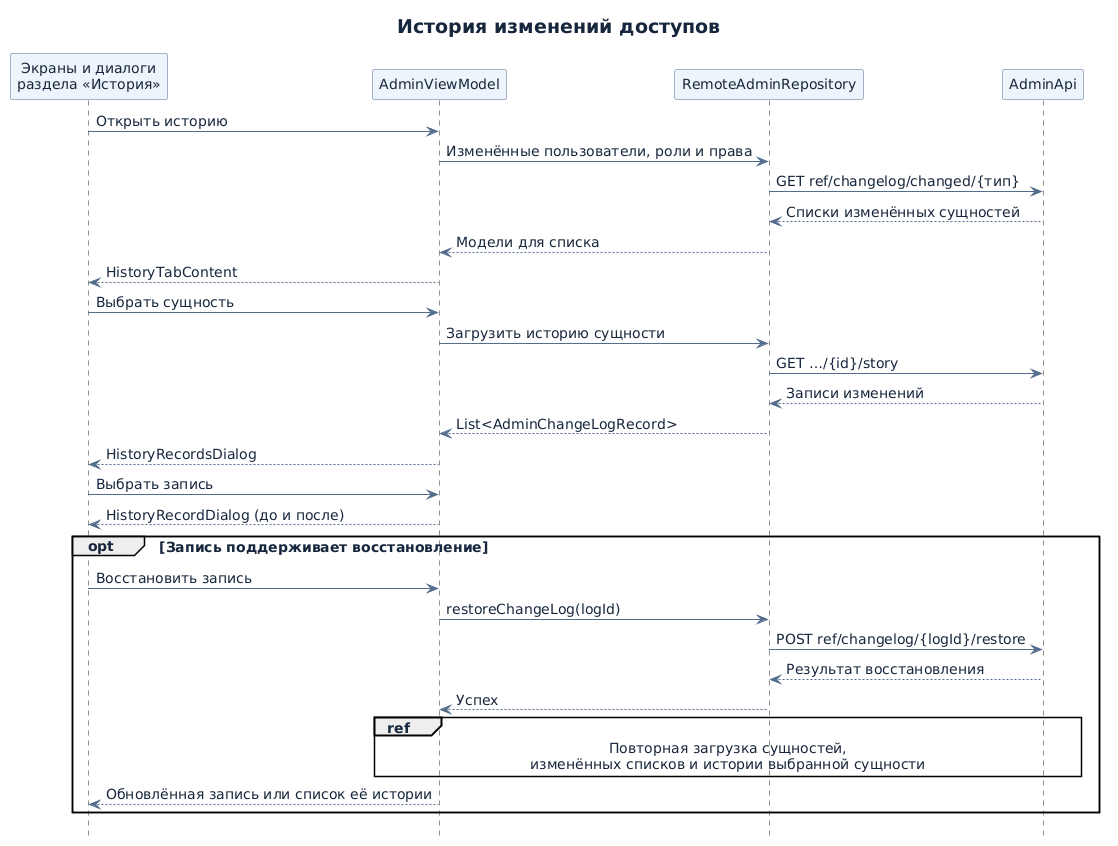

The diagram above was rendered by PlantUML. Its source (embedded in the PNG):
@startuml
skinparam backgroundColor #FFFFFF
skinparam shadowing false
skinparam defaultFontName DejaVu Sans
skinparam defaultFontSize 14
skinparam defaultFontColor #16263C
skinparam titleFontColor #16263C
skinparam titleFontSize 19
skinparam ArrowColor #526C8B
skinparam ComponentBackgroundColor #EDF4FC
skinparam ComponentBorderColor #526C8B
skinparam ClassBackgroundColor #EDF4FC
skinparam ClassBorderColor #526C8B
skinparam ParticipantBackgroundColor #EDF4FC
skinparam ParticipantBorderColor #526C8B
skinparam LifeLineBorderColor #A0B2C7
skinparam ActivityBackgroundColor #EDF4FC
skinparam ActivityBorderColor #526C8B
skinparam ActivityDiamondBackgroundColor #F3F7FC
skinparam ActivityDiamondBorderColor #526C8B
skinparam NoteBackgroundColor #F3F7FC
skinparam NoteBorderColor #A0B2C7

title История изменений доступов

hide footbox
participant "Экраны и диалоги\nраздела «История»" as UI
participant AdminViewModel as VM
participant RemoteAdminRepository as Repo
participant AdminApi as API

UI -> VM : Открыть историю
VM -> Repo : Изменённые пользователи, роли и права
Repo -> API : GET ref/changelog/changed/{тип}
API --> Repo : Списки изменённых сущностей
Repo --> VM : Модели для списка
VM --> UI : HistoryTabContent

UI -> VM : Выбрать сущность
VM -> Repo : Загрузить историю сущности
Repo -> API : GET …/{id}/story
API --> Repo : Записи изменений
Repo --> VM : List<AdminChangeLogRecord>
VM --> UI : HistoryRecordsDialog
UI -> VM : Выбрать запись
VM --> UI : HistoryRecordDialog (до и после)

opt Запись поддерживает восстановление
  UI -> VM : Восстановить запись
  VM -> Repo : restoreChangeLog(logId)
  Repo -> API : POST ref/changelog/{logId}/restore
  API --> Repo : Результат восстановления
  Repo --> VM : Успех
  ref over VM,API : Повторная загрузка сущностей,\nизменённых списков и истории выбранной сущности
  VM --> UI : Обновлённая запись или список её истории
end
@enduml